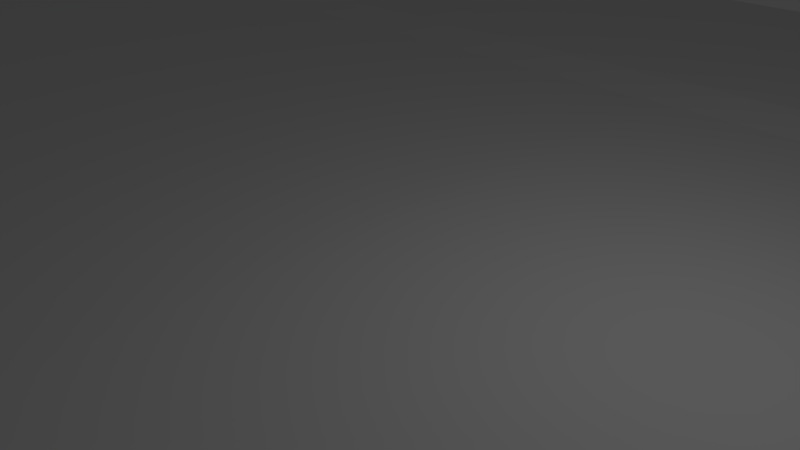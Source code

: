 # Source: Race_2.blend  (saved by Blender 2.79.0; exported with 4.5.12 LTS)
import bpy
from mathutils import Matrix  # noqa: F401  (used for matrix-valued properties, if any)

bpy.ops.wm.read_factory_settings(use_empty=True)
scene = bpy.context.scene
scene.name = 'Scene'

# ---- collections
col_collection_1 = bpy.data.collections.new('Collection 1'); scene.collection.children.link(col_collection_1)

# ---- world
world_world = bpy.data.worlds.new('World'); scene.world = world_world
world_world.color = (0.05088, 0.05088, 0.05088)
world_world.use_sun_shadow = False
world_world.sun_shadow_jitter_overblur = 0.0
world_world.cycles.sampling_method = 'MANUAL'

# ---- cameras
cam_camera = bpy.data.cameras.new('Camera')
cam_camera.clip_end = 100.0
cam_camera.lens = 35.0
cam_camera.sensor_width = 32.0
cam_camera.sensor_height = 18.0
cam_camera.ortho_scale = 7.314
cam_camera.dof.focus_distance = 0.0
cam_camera.dof.aperture_fstop = 128.0

# ---- lights
light_lamp = bpy.data.lights.new('Lamp', 'POINT')
light_lamp.transmission_factor = 0.0
light_lamp.cutoff_distance = 30.0
light_lamp.energy = 100.0
light_lamp.shadow_buffer_clip_start = 1.001
light_lamp.shadow_soft_size = 0.1
light_lamp.shadow_maximum_resolution = 0.006
light_lamp.use_absolute_resolution = True

# ---- meshes
me_plane = bpy.data.meshes.new('Plane')
me_plane.from_pydata([(-1.0, -2.0, 0.0), (1.0, -2.0, 0.0), (-1.0, 0.0, 0.0), (1.0, 0.0, 0.0), (-1.0, -2.275, 0.1353), (1.0, -2.275, 0.1353), (0.0, -2.0, 0.0), (0.0, 0.0, 0.0), (0.0, -2.275, 0.1353), (-1.0, -2.307, 0.1353), (1.0, -2.307, 0.1353), (0.0, -2.307, 0.1353), (1.0, -4.268, -1.43), (-1.0, -4.268, -1.43), (1.0, 0.005673, -1.43), (0.0, 0.004072, -0.2221), (1.0, 0.004072, -0.2221), (0.0, -4.268, -1.43), (0.0, -2.307, 0.08422), (-1.0, -2.307, 0.08422), (1.0, -2.307, 0.08422), (0.0, -4.268, 0.08422), (-1.0, -4.268, 0.08422), (1.0, -4.268, 0.08422), (-1.0, 0.005673, -1.43), (0.0, 0.005673, -1.43)], [(15, 16)], [(6, 1, 3, 7), (6, 0, 4, 8), (1, 6, 8, 5), (0, 6, 7, 2), (8, 4, 9, 11), (5, 8, 11, 10), (23, 21, 17, 12), (21, 22, 13, 17), (12, 17, 25, 14), (17, 13, 24, 25), (10, 11, 18, 20), (11, 9, 19, 18), (18, 19, 22, 21), (20, 18, 21, 23)])
me_plane.use_remesh_preserve_volume = False
me_plane.use_remesh_preserve_attributes = False
me_plane.use_mirror_vertex_groups = False
me_plane.update()

# ---- curves / text
cu_beziercurve = bpy.data.curves.new('BezierCurve', 'CURVE')
cu_beziercurve.dimensions = '3D'
_sp = cu_beziercurve.splines.new('BEZIER'); _sp.bezier_points.add(12)
_sp.bezier_points.foreach_set('co', [-1.0, 0.0, 0.0, 1.0, 0.0, 0.0, 140.8, 0.3407, 5.128e-09, 164.7, 12.78, 0.0, 165.4, 49.12, 0.0, 136.2, 61.76, 8.401e-05, -1.438, 62.16, 19.26, -58.23, 63.31, 22.35, -89.43, 79.84, 26.51, -68.06, 147.7, 35.58, -222.2, 207.5, 31.87, -122.0, 1.513, 0.4209, -26.57, -0.1015, 0.147])
_sp.bezier_points.foreach_set('handle_left', [-9.522, -0.03382, 0.049, 0.2192, -0.0009513, -1.432e-11, 139.8, 0.4332, 0.00491, 157.1, 0.7434, 0.04796, 172.4, 36.77, -2.066e-05, 142.0, 61.74, -0.7928, 45.75, 62.03, 14.06, -40.88, 61.39, 21.74, -81.36, 70.08, 25.97, -74.23, 142.2, 34.76, -75.31, 351.0, 50.33, -200.5, 57.99, 0.4209, -58.37, -0.04471, 0.147])
_sp.bezier_points.foreach_set('handle_right', [-0.2205, 0.001547, 0.04463, 47.61, 0.1136, 1.709e-09, 142.8, 0.1715, -0.008985, 172.6, 25.36, -0.05015, 158.2, 61.8, 2.12e-05, 112.5, 61.89, 6.422, -23.57, 62.25, 20.64, -69.64, 64.57, 22.75, -114.0, 109.6, 28.15, 9.862, 217.2, 45.95, -331.7, 100.6, 18.1, -90.17, 0.9747, 0.3296, -18.04, -0.06765, 0.09799])
for _p, _l, _r in zip(_sp.bezier_points, ['VECTOR', 'FREE', 'ALIGNED', 'ALIGNED', 'ALIGNED', 'ALIGNED', 'FREE', 'ALIGNED', 'ALIGNED', 'ALIGNED', 'ALIGNED', 'FREE', 'FREE'], ['FREE', 'VECTOR', 'ALIGNED', 'ALIGNED', 'ALIGNED', 'FREE', 'FREE', 'ALIGNED', 'ALIGNED', 'ALIGNED', 'ALIGNED', 'VECTOR', 'VECTOR']): _p.handle_left_type = _l; _p.handle_right_type = _r
_sp.order_u = 0
_sp.order_v = 0
_sp.use_cyclic_u = True
cu_beziercurve.use_path = True
cu_beziercurve.use_path_clamp = True
cu_beziercurve.bevel_resolution = 0
cu_beziercurve.fill_mode = 'HALF'
cu_beziercurve.twist_mode = 'Z_UP'

# ---- objects
ob_beziercurve = bpy.data.objects.new('BezierCurve', cu_beziercurve)
ob_plane = bpy.data.objects.new('Plane', me_plane)
ob_lamp = bpy.data.objects.new('Lamp', light_lamp)
ob_camera = bpy.data.objects.new('Camera', cam_camera)

# ---- transforms, parenting, visibility, modifiers, constraints
ob_beziercurve.location = (0.0, 0.0, 0.0)
ob_beziercurve.lineart.crease_threshold = 0.0
ob_plane.location = (0.0, 0.0, 0.0)
ob_plane.scale = (1.0, 4.0, 1.0)
ob_plane.lineart.crease_threshold = 0.0
_m = ob_plane.modifiers.new('Mirror', 'MIRROR')
_m.use_axis = (False, True, False)
_m = ob_plane.modifiers.new('Array', 'ARRAY')
_m.fit_type = 'FIT_CURVE'
_m.curve = ob_beziercurve
_m.constant_offset_displace = (0.0, 0.0, 0.0)
_m = ob_plane.modifiers.new('Curve', 'CURVE')
_m.object = ob_beziercurve
ob_lamp.location = (4.076, 1.005, 5.904)
ob_lamp.rotation_euler = (0.6503, 0.05522, 1.866)
ob_lamp.lock_rotations_4d = False
ob_lamp.empty_display_type = 'ARROWS'
ob_lamp.color = (0.0, 0.0, 0.0, 0.0)
ob_lamp.lineart.crease_threshold = 0.0
ob_camera.location = (7.481, -6.508, 5.344)
ob_camera.rotation_euler = (1.109, 0.0, 0.8149)
ob_camera.lock_rotations_4d = False
ob_camera.empty_display_type = 'ARROWS'
ob_camera.color = (0.0, 0.0, 0.0, 0.0)
ob_camera.display_type = 'WIRE'
ob_camera.lineart.crease_threshold = 0.0

# ---- collection membership
col_collection_1.objects.link(ob_beziercurve)
col_collection_1.objects.link(ob_plane)
col_collection_1.objects.link(ob_lamp)
col_collection_1.objects.link(ob_camera)

# ---- scene / render settings (as saved in the file)
scene.camera = ob_camera
scene.frame_start = 1; scene.frame_end = 250; scene.frame_set(1)
scene.render.engine = 'BLENDER_EEVEE_NEXT'
scene.render.resolution_percentage = 50
scene.render.dither_intensity = 0.0
scene.cycles.use_denoising = False
scene.cycles.samples = 128
scene.cycles.sampling_pattern = 'TABULATED_SOBOL'
scene.cycles.use_adaptive_sampling = False
scene.cycles.use_light_tree = False
scene.cycles.blur_glossy = 0.0
scene.cycles.sample_clamp_indirect = 0.0
scene.view_settings.view_transform = 'Standard'
bpy.context.view_layer.update()
